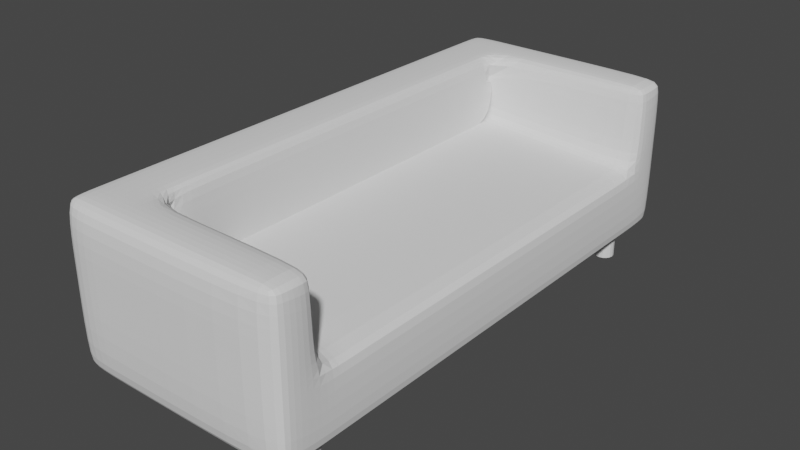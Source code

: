 # Source: couch.blend  (saved by Blender 2.82.7; exported with 4.5.12 LTS)
import bpy
from mathutils import Matrix  # noqa: F401  (used for matrix-valued properties, if any)

bpy.ops.wm.read_factory_settings(use_empty=True)
scene = bpy.context.scene
scene.name = 'Scene'

# ---- collections
col_collection = bpy.data.collections.new('Collection'); scene.collection.children.link(col_collection)

# ---- world
world_world = bpy.data.worlds.new('World'); scene.world = world_world
world_world.use_nodes = True; world_world.node_tree.nodes.clear()
_N = world_world.node_tree.nodes; _L = world_world.node_tree.links
n0 = _N.new('ShaderNodeOutputWorld'); n0.name = 'World Output'; n0.location = (300, 300)
n1 = _N.new('ShaderNodeBackground'); n1.name = 'Background'; n1.location = (10, 300)
n1.inputs[0].default_value = (0.05088, 0.05088, 0.05088, 1.0)
_L.new(n1.outputs[0], n0.inputs[0])
n0.is_active_output = True
world_world.color = (0.05088, 0.05088, 0.05088)
world_world.use_sun_shadow = False
world_world.sun_shadow_jitter_overblur = 0.0

# ---- meshes
me_cube_001 = bpy.data.meshes.new('Cube.001')
me_cube_001.from_pydata([(-0.4861, 0.8, 0.09591), (-0.4861, -0.8, 0.09591), (-1.0, -0.944, -0.944), (-0.944, -0.944, -1.0), (-0.944, -1.0, -0.944), (-1.0, -0.944, 0.944), (-0.944, -1.0, 0.944), (-0.944, -0.944, 1.0), (-1.0, 0.944, -0.944), (-0.944, 1.0, -0.944), (-0.944, 0.944, -1.0), (-1.0, 0.944, 0.944), (-0.944, 0.944, 1.0), (-0.944, 1.0, 0.944), (1.0, -0.944, -0.944), (0.944, -1.0, -0.944), (0.944, -0.944, -1.0), (1.0, -0.944, 0.944), (0.944, -0.944, 1.0), (0.944, -1.0, 0.944), (0.944, 1.0, -0.944), (1.0, 0.944, -0.944), (0.944, 0.944, -1.0), (0.944, 1.0, 0.944), (0.944, 0.944, 1.0), (1.0, 0.944, 0.944), (-1.0, 0.856, -0.944), (-0.944, 0.856, -1.0), (-0.944, 0.744, -1.0), (-1.0, 0.744, -0.944), (-1.0, 0.656, -0.944), (-0.944, 0.656, -1.0), (-0.944, 0.544, -1.0), (-1.0, 0.544, -0.944), (-1.0, 0.456, -0.944), (-0.944, 0.456, -1.0), (-0.944, 0.344, -1.0), (-1.0, 0.344, -0.944), (-1.0, 0.256, -0.944), (-0.944, 0.256, -1.0), (-0.944, 0.144, -1.0), (-1.0, 0.144, -0.944), (-1.0, 0.05596, -0.944), (-0.944, 0.05596, -1.0), (-0.944, -0.05596, -1.0), (-1.0, -0.05596, -0.944), (-1.0, -0.144, -0.944), (-0.944, -0.144, -1.0), (-0.944, -0.256, -1.0), (-1.0, -0.256, -0.944), (-1.0, -0.344, -0.944), (-0.944, -0.344, -1.0), (-0.944, -0.456, -1.0), (-1.0, -0.456, -0.944), (-1.0, -0.544, -0.944), (-0.944, -0.544, -1.0), (-0.944, -0.656, -1.0), (-1.0, -0.656, -0.944), (-1.0, -0.856, -0.944), (-1.0, -0.744, -0.944), (-0.944, -0.744, -1.0), (-0.944, -0.856, -1.0), (-1.0, -0.856, 0.944), (-0.944, -0.856, 1.0), (-0.944, -0.744, 1.0), (-1.0, -0.744, 0.944), (-1.0, -0.656, 0.944), (-0.944, -0.656, 1.0), (-0.944, -0.544, 1.0), (-1.0, -0.544, 0.944), (-1.0, -0.456, 0.944), (-0.944, -0.456, 1.0), (-0.944, -0.344, 1.0), (-1.0, -0.344, 0.944), (-1.0, -0.256, 0.944), (-0.944, -0.256, 1.0), (-0.944, -0.144, 1.0), (-1.0, -0.144, 0.944), (-1.0, -0.05596, 0.944), (-0.944, -0.05596, 1.0), (-0.944, 0.05596, 1.0), (-1.0, 0.05596, 0.944), (-1.0, 0.144, 0.944), (-0.944, 0.144, 1.0), (-0.944, 0.256, 1.0), (-1.0, 0.256, 0.944), (-1.0, 0.344, 0.944), (-0.944, 0.344, 1.0), (-0.944, 0.456, 1.0), (-1.0, 0.456, 0.944), (-1.0, 0.544, 0.944), (-0.944, 0.544, 1.0), (-0.944, 0.656, 1.0), (-1.0, 0.656, 0.944), (-1.0, 0.856, 0.944), (-1.0, 0.744, 0.944), (-0.944, 0.744, 1.0), (-0.944, 0.856, 1.0), (0.944, -0.856, -1.0), (0.944, -0.744, -1.0), (1.0, -0.744, -0.944), (1.0, -0.856, -0.944), (0.944, -0.656, -1.0), (0.944, -0.544, -1.0), (1.0, -0.544, -0.944), (1.0, -0.656, -0.944), (0.944, -0.456, -1.0), (0.944, -0.344, -1.0), (1.0, -0.344, -0.944), (1.0, -0.456, -0.944), (0.944, -0.256, -1.0), (0.944, -0.144, -1.0), (1.0, -0.144, -0.944), (1.0, -0.256, -0.944), (0.944, -0.05596, -1.0), (0.944, 0.05596, -1.0), (1.0, 0.05596, -0.944), (1.0, -0.05596, -0.944), (0.944, 0.144, -1.0), (0.944, 0.256, -1.0), (1.0, 0.256, -0.944), (1.0, 0.144, -0.944), (0.944, 0.344, -1.0), (0.944, 0.456, -1.0), (1.0, 0.456, -0.944), (1.0, 0.344, -0.944), (0.944, 0.544, -1.0), (0.944, 0.656, -1.0), (1.0, 0.656, -0.944), (1.0, 0.544, -0.944), (0.944, 0.856, -1.0), (1.0, 0.856, -0.944), (1.0, 0.744, -0.944), (0.944, 0.744, -1.0), (1.0, 0.856, 0.944), (0.944, 0.856, 1.0), (0.944, 0.8, 0.944), (-0.7787, -0.456, 0.1402), (-0.7787, -0.344, 0.1402), (-0.7787, -0.256, 0.1402), (-0.7787, -0.144, 0.1402), (-0.7787, -0.05596, 0.1402), (-0.7787, 0.05596, 0.1402), (-0.7787, 0.144, 0.1402), (-0.7787, 0.256, 0.1402), (-0.7787, 0.344, 0.1402), (-0.7787, 0.456, 0.1402), (-0.7787, 0.544, 0.1402), (-0.7787, 0.656, 0.1402), (-0.7787, 0.744, 0.1402), (-0.7555, 0.8, 0.1937), (1.0, -0.856, 0.944), (0.9422, -0.7885, 0.9239), (0.944, -0.856, 1.0), (-0.542, 1.0, -0.944), (-0.4301, 1.0, -0.944), (-0.4301, 0.944, -1.0), (-0.542, 0.944, -1.0), (-0.4301, 1.0, 0.944), (-0.542, 1.0, 0.944), (-0.542, 0.944, 1.0), (-0.4301, 0.944, 1.0), (-0.4301, -1.0, -0.944), (-0.542, -1.0, -0.944), (-0.542, -0.944, -1.0), (-0.4301, -0.944, -1.0), (-0.542, -1.0, 0.944), (-0.4301, -1.0, 0.944), (-0.4301, -0.944, 1.0), (-0.542, -0.944, 1.0), (-0.4301, 0.856, 1.0), (-0.542, 0.856, 1.0), (-0.542, 0.744, 1.0), (-0.4861, 0.8, 0.944), (-0.542, 0.656, 1.0), (-0.542, 0.544, 1.0), (-0.4861, 0.544, 0.944), (-0.4861, 0.656, 0.944), (-0.542, 0.456, 1.0), (-0.542, 0.344, 1.0), (-0.4861, 0.344, 0.944), (-0.4861, 0.456, 0.944), (-0.542, 0.256, 1.0), (-0.542, 0.144, 1.0), (-0.4861, 0.144, 0.944), (-0.4861, 0.256, 0.944), (-0.542, 0.05596, 1.0), (-0.542, -0.05596, 1.0), (-0.4861, -0.05596, 0.944), (-0.4861, 0.05596, 0.944), (-0.542, -0.144, 1.0), (-0.542, -0.256, 1.0), (-0.4861, -0.256, 0.944), (-0.4861, -0.144, 0.944), (-0.542, -0.344, 1.0), (-0.542, -0.456, 1.0), (-0.4861, -0.456, 0.944), (-0.4861, -0.344, 0.944), (-0.542, -0.544, 1.0), (-0.542, -0.656, 1.0), (-0.4861, -0.656, 0.944), (-0.4861, -0.544, 0.944), (-0.542, -0.744, 1.0), (-0.542, -0.856, 1.0), (-0.4301, -0.856, 1.0), (-0.488, -0.7885, 0.9239), (-0.542, 0.856, -1.0), (-0.4301, 0.856, -1.0), (-0.4301, 0.744, -1.0), (-0.542, 0.744, -1.0), (-0.542, 0.656, -1.0), (-0.4301, 0.656, -1.0), (-0.4301, 0.544, -1.0), (-0.542, 0.544, -1.0), (-0.542, 0.456, -1.0), (-0.4301, 0.456, -1.0), (-0.4301, 0.344, -1.0), (-0.542, 0.344, -1.0), (-0.542, 0.256, -1.0), (-0.4301, 0.256, -1.0), (-0.4301, 0.144, -1.0), (-0.542, 0.144, -1.0), (-0.542, 0.05596, -1.0), (-0.4301, 0.05596, -1.0), (-0.4301, -0.05596, -1.0), (-0.542, -0.05596, -1.0), (-0.542, -0.144, -1.0), (-0.4301, -0.144, -1.0), (-0.4301, -0.256, -1.0), (-0.542, -0.256, -1.0), (-0.542, -0.344, -1.0), (-0.4301, -0.344, -1.0), (-0.4301, -0.456, -1.0), (-0.542, -0.456, -1.0), (-0.542, -0.544, -1.0), (-0.4301, -0.544, -1.0), (-0.4301, -0.656, -1.0), (-0.542, -0.656, -1.0), (-0.542, -0.856, -1.0), (-0.542, -0.744, -1.0), (-0.4301, -0.744, -1.0), (-0.4301, -0.856, -1.0), (-0.944, -1.0, 0.2392), (-1.0, -0.944, 0.2392), (-1.0, -0.944, 0.1273), (-0.944, -1.0, 0.1273), (-1.0, 0.944, 0.1273), (-1.0, 0.944, 0.2392), (-0.944, 1.0, 0.2392), (-0.944, 1.0, 0.1273), (0.944, 1.0, 0.1273), (0.944, 1.0, 0.2392), (1.0, 0.944, 0.2392), (1.0, 0.944, 0.1273), (1.0, -0.944, 0.1273), (1.0, -0.944, 0.2392), (0.944, -1.0, 0.2392), (0.944, -1.0, 0.1273), (0.9433, 0.744, -0.0522), (0.9961, 0.744, -0.1142), (0.9961, 0.856, -0.1142), (1.002, 0.856, -0.002641), (0.9462, 0.8, 0.003593), (0.9961, 0.656, -0.1142), (0.9433, 0.656, -0.0522), (0.9433, 0.544, -0.0522), (0.9961, 0.544, -0.1142), (0.9433, 0.456, -0.0522), (0.9433, 0.344, -0.0522), (0.9961, 0.344, -0.1142), (0.9961, 0.456, -0.1142), (0.9433, 0.256, -0.0522), (0.9433, 0.144, -0.0522), (0.9961, 0.144, -0.1142), (0.9961, 0.256, -0.1142), (0.9433, 0.05596, -0.0522), (0.9433, -0.05596, -0.0522), (0.9961, -0.05596, -0.1142), (0.9961, 0.05596, -0.1142), (0.9961, -0.144, -0.1142), (0.9433, -0.144, -0.0522), (0.9433, -0.256, -0.0522), (0.9961, -0.256, -0.1142), (0.9433, -0.344, -0.0522), (0.9433, -0.456, -0.0522), (0.9961, -0.456, -0.1142), (0.9961, -0.344, -0.1142), (0.9433, -0.544, -0.0522), (0.9433, -0.656, -0.0522), (0.9961, -0.656, -0.1142), (0.9961, -0.544, -0.1142), (0.9961, -0.856, -0.1142), (0.9961, -0.744, -0.1142), (0.9404, -0.7325, -0.07206), (0.9433, -0.7885, -0.01626), (1.002, -0.856, -0.002641), (-1.0, -0.856, 0.1273), (-1.0, -0.856, 0.2392), (-1.0, -0.744, 0.2392), (-1.0, -0.744, 0.1273), (-1.0, -0.656, 0.1273), (-1.0, -0.656, 0.2392), (-1.0, -0.544, 0.2392), (-1.0, -0.544, 0.1273), (-1.0, -0.456, 0.1273), (-1.0, -0.456, 0.2392), (-1.0, -0.344, 0.2392), (-1.0, -0.344, 0.1273), (-1.0, -0.256, 0.1273), (-1.0, -0.256, 0.2392), (-1.0, -0.144, 0.2392), (-1.0, -0.144, 0.1273), (-1.0, -0.05596, 0.1273), (-1.0, -0.05596, 0.2392), (-1.0, 0.05596, 0.2392), (-1.0, 0.05596, 0.1273), (-1.0, 0.144, 0.1273), (-1.0, 0.144, 0.2392), (-1.0, 0.256, 0.2392), (-1.0, 0.256, 0.1273), (-1.0, 0.344, 0.1273), (-1.0, 0.344, 0.2392), (-1.0, 0.456, 0.2392), (-1.0, 0.456, 0.1273), (-1.0, 0.544, 0.1273), (-1.0, 0.544, 0.2392), (-1.0, 0.656, 0.2392), (-1.0, 0.656, 0.1273), (-1.0, 0.856, 0.1273), (-1.0, 0.744, 0.1273), (-1.0, 0.744, 0.2392), (-1.0, 0.856, 0.2392), (-0.542, -1.0, 0.1273), (-0.4301, -1.0, 0.1273), (-0.4301, -1.0, 0.2392), (-0.542, -1.0, 0.2392), (-0.4301, 1.0, 0.1273), (-0.542, 1.0, 0.1273), (-0.542, 1.0, 0.2392), (-0.4301, 1.0, 0.2392), (-0.7787, -0.656, 0.1402), (-0.7787, -0.544, 0.1402), (-0.7646, -0.7885, 0.219), (-0.7817, -0.7325, 0.1203), (-0.4861, 0.656, 0.09591), (-0.4861, 0.544, 0.09591), (-0.4861, 0.456, 0.09591), (-0.4861, 0.344, 0.09591), (-0.4861, 0.256, 0.09591), (-0.4861, 0.144, 0.09591), (-0.4861, 0.05596, 0.09591), (-0.4861, -0.05596, 0.09591), (-0.4861, -0.144, 0.09591), (-0.4861, -0.256, 0.09591), (-0.4861, -0.344, 0.09591), (-0.4861, -0.456, 0.09591), (-0.4861, -0.544, 0.09591), (-0.4861, -0.656, 0.09591)], [], [(101, 291, 254, 14), (30, 327, 329, 29), (155, 336, 250, 20), (203, 63, 7, 169), (153, 204, 168, 18), (26, 328, 246, 8), (248, 13, 159, 338), (105, 289, 292, 100), (326, 93, 95, 330), (322, 89, 90, 325), (318, 85, 86, 321), (314, 81, 82, 317), (310, 77, 78, 313), (306, 73, 74, 309), (302, 69, 70, 305), (24, 161, 170, 135), (173, 150, 262, 136), (132, 259, 263, 128), (129, 266, 270, 124), (125, 269, 274, 120), (121, 273, 278, 116), (117, 277, 279, 112), (113, 282, 286, 108), (109, 285, 290, 104), (339, 158, 23, 251), (196, 201, 356, 355), (180, 185, 348, 347), (192, 197, 354, 353), (176, 181, 346, 345), (152, 294, 342, 205), (287, 284, 137, 341), (264, 258, 149, 148), (275, 272, 143, 142), (335, 166, 6, 242), (199, 67, 64, 202), (195, 71, 68, 198), (191, 75, 72, 194), (187, 79, 76, 190), (183, 83, 80, 186), (179, 87, 84, 182), (175, 91, 88, 178), (172, 96, 92, 174), (298, 65, 66, 301), (59, 299, 300, 57), (54, 303, 304, 53), (50, 307, 308, 49), (46, 311, 312, 45), (42, 315, 316, 41), (38, 319, 320, 37), (34, 323, 324, 33), (160, 12, 97, 171), (280, 276, 141, 140), (271, 268, 145, 144), (267, 265, 147, 146), (184, 189, 350, 349), (200, 205, 1, 357), (188, 193, 352, 351), (293, 288, 340, 343), (252, 25, 134, 261), (256, 19, 167, 334), (163, 332, 245, 4), (295, 151, 17, 255), (331, 94, 11, 247), (10, 157, 206, 27), (241, 98, 16, 165), (28, 209, 210, 31), (32, 213, 214, 35), (36, 217, 218, 39), (40, 221, 222, 43), (44, 225, 226, 47), (48, 229, 230, 51), (52, 233, 234, 55), (56, 237, 239, 60), (61, 238, 164, 3), (236, 102, 99, 240), (232, 106, 103, 235), (228, 110, 107, 231), (224, 114, 111, 227), (220, 118, 115, 223), (216, 122, 119, 219), (212, 126, 123, 215), (208, 133, 127, 211), (156, 22, 130, 207), (243, 5, 62, 297), (15, 257, 333, 162), (21, 253, 260, 131), (9, 249, 337, 154), (173, 177, 344, 0), (283, 281, 139, 138), (2, 3, 4), (5, 6, 7), (8, 9, 10), (11, 12, 13), (14, 15, 16), (17, 18, 19), (20, 21, 22), (23, 24, 25), (26, 27, 28, 29), (30, 31, 32, 33), (34, 35, 36, 37), (38, 39, 40, 41), (42, 43, 44, 45), (46, 47, 48, 49), (50, 51, 52, 53), (54, 55, 56, 57), (58, 59, 60, 61), (62, 63, 64, 65), (66, 67, 68, 69), (70, 71, 72, 73), (74, 75, 76, 77), (78, 79, 80, 81), (82, 83, 84, 85), (86, 87, 88, 89), (90, 91, 92, 93), (94, 95, 96, 97), (98, 99, 100, 101), (102, 103, 104, 105), (106, 107, 108, 109), (110, 111, 112, 113), (114, 115, 116, 117), (118, 119, 120, 121), (122, 123, 124, 125), (126, 127, 128, 129), (130, 131, 132, 133), (134, 135, 136), (151, 152, 153), (154, 155, 156, 157), (158, 159, 160, 161), (162, 163, 164, 165), (166, 167, 168, 169), (170, 171, 172, 173), (174, 175, 176, 177), (178, 179, 180, 181), (182, 183, 184, 185), (186, 187, 188, 189), (190, 191, 192, 193), (194, 195, 196, 197), (198, 199, 200, 201), (202, 203, 204, 205), (206, 207, 208, 209), (210, 211, 212, 213), (214, 215, 216, 217), (218, 219, 220, 221), (222, 223, 224, 225), (226, 227, 228, 229), (230, 231, 232, 233), (234, 235, 236, 237), (238, 239, 240, 241), (242, 243, 244, 245), (246, 247, 248, 249), (250, 251, 252, 253), (254, 255, 256, 257), (258, 259, 260, 261, 262), (263, 264, 265, 266), (267, 268, 269, 270), (271, 272, 273, 274), (275, 276, 277, 278), (279, 280, 281, 282), (283, 284, 285, 286), (287, 288, 289, 290), (291, 292, 293, 294, 295), (296, 297, 298, 299), (300, 301, 302, 303), (304, 305, 306, 307), (308, 309, 310, 311), (312, 313, 314, 315), (316, 317, 318, 319), (320, 321, 322, 323), (324, 325, 326, 327), (328, 329, 330, 331), (332, 333, 334, 335), (336, 337, 338, 339), (61, 3, 2, 58), (242, 6, 5, 243), (97, 12, 11, 94), (249, 9, 8, 246), (157, 10, 9, 154), (161, 24, 23, 158), (253, 21, 20, 250), (130, 22, 21, 131), (153, 18, 17, 151), (257, 15, 14, 254), (165, 16, 15, 162), (169, 7, 6, 166), (10, 27, 26, 8), (28, 31, 30, 29), (32, 35, 34, 33), (36, 39, 38, 37), (40, 43, 42, 41), (44, 47, 46, 45), (48, 51, 50, 49), (52, 55, 54, 53), (56, 60, 59, 57), (7, 63, 62, 5), (64, 67, 66, 65), (68, 71, 70, 69), (72, 75, 74, 73), (76, 79, 78, 77), (80, 83, 82, 81), (84, 87, 86, 85), (88, 91, 90, 89), (92, 96, 95, 93), (16, 98, 101, 14), (99, 102, 105, 100), (103, 106, 109, 104), (107, 110, 113, 108), (111, 114, 117, 112), (115, 118, 121, 116), (119, 122, 125, 120), (123, 126, 129, 124), (127, 133, 132, 128), (24, 135, 134, 25), (271, 144, 143, 272), (340, 288, 287, 341), (275, 142, 141, 276), (173, 136, 135, 170), (262, 150, 149, 258), (145, 268, 267, 146), (283, 138, 137, 284), (204, 153, 152, 205), (209, 28, 27, 206), (213, 32, 31, 210), (217, 36, 35, 214), (221, 40, 39, 218), (225, 44, 43, 222), (229, 48, 47, 226), (233, 52, 51, 230), (237, 56, 55, 234), (238, 61, 60, 239), (259, 132, 131, 260), (266, 129, 128, 263), (269, 125, 124, 270), (273, 121, 120, 274), (277, 117, 116, 278), (282, 113, 112, 279), (285, 109, 108, 286), (289, 105, 104, 290), (291, 101, 100, 292), (299, 59, 58, 296), (303, 54, 57, 300), (307, 50, 53, 304), (311, 46, 49, 308), (315, 42, 45, 312), (319, 38, 41, 316), (323, 34, 37, 320), (327, 30, 33, 324), (328, 26, 29, 329), (22, 156, 155, 20), (12, 160, 159, 13), (3, 164, 163, 4), (18, 168, 167, 19), (96, 172, 171, 97), (91, 175, 174, 92), (87, 179, 178, 88), (83, 183, 182, 84), (79, 187, 186, 80), (75, 191, 190, 76), (71, 195, 194, 72), (67, 199, 198, 68), (63, 203, 202, 64), (133, 208, 207, 130), (126, 212, 211, 127), (122, 216, 215, 123), (118, 220, 219, 119), (114, 224, 223, 115), (110, 228, 227, 111), (106, 232, 231, 107), (102, 236, 235, 103), (98, 241, 240, 99), (236, 240, 239, 237), (232, 235, 234, 233), (228, 231, 230, 229), (224, 227, 226, 225), (220, 223, 222, 221), (216, 219, 218, 217), (212, 215, 214, 213), (208, 211, 210, 209), (156, 207, 206, 157), (199, 202, 205, 200), (195, 198, 201, 196), (191, 194, 197, 192), (187, 190, 193, 188), (183, 186, 189, 184), (179, 182, 185, 180), (175, 178, 181, 176), (172, 174, 177, 173), (160, 171, 170, 161), (203, 169, 168, 204), (241, 165, 164, 238), (332, 163, 162, 333), (336, 155, 154, 337), (4, 245, 244, 2), (13, 248, 247, 11), (25, 252, 251, 23), (19, 256, 255, 17), (136, 262, 261, 134), (342, 294, 293, 343), (264, 148, 147, 265), (139, 281, 280, 140), (151, 295, 294, 152), (65, 298, 297, 62), (69, 302, 301, 66), (73, 306, 305, 70), (77, 310, 309, 74), (81, 314, 313, 78), (85, 318, 317, 82), (89, 322, 321, 86), (93, 326, 325, 90), (94, 331, 330, 95), (166, 335, 334, 167), (158, 339, 338, 159), (248, 338, 337, 249), (256, 334, 333, 257), (326, 330, 329, 327), (322, 325, 324, 323), (318, 321, 320, 319), (314, 317, 316, 315), (310, 313, 312, 311), (306, 309, 308, 307), (302, 305, 304, 303), (298, 301, 300, 299), (243, 297, 296, 244), (288, 293, 292, 289), (284, 287, 290, 285), (281, 283, 286, 282), (276, 280, 279, 277), (272, 275, 278, 273), (268, 271, 274, 269), (265, 267, 270, 266), (258, 264, 263, 259), (252, 261, 260, 253), (335, 242, 245, 332), (295, 255, 254, 291), (339, 251, 250, 336), (331, 247, 246, 328), (176, 345, 344, 177), (184, 349, 348, 185), (346, 181, 180, 347), (192, 353, 352, 193), (350, 189, 188, 351), (200, 357, 356, 201), (354, 197, 196, 355), (2, 244, 296, 58)])
_uv = me_cube_001.uv_layers.new(name='UVMap')
_uv.uv.foreach_set('vector', [0.382, 0.732, 0.5159, 0.732, 0.5159, 0.743, 0.382, 0.743, 0.382, 0.207, 0.5159, 0.207, 0.5159, 0.218, 0.382, 0.218, 0.382, 0.3212, 0.5159, 0.3212, 0.5159, 0.493, 0.382, 0.493, 0.8178, 0.732, 0.868, 0.732, 0.868, 0.743, 0.8178, 0.743, 0.632, 0.732, 0.8038, 0.732, 0.8038, 0.743, 0.632, 0.743, 0.382, 0.232, 0.5159, 0.232, 0.5159, 0.243, 0.382, 0.243, 0.5299, 0.257, 0.618, 0.257, 0.618, 0.3072, 0.5299, 0.3072, 0.382, 0.707, 0.5159, 0.707, 0.5159, 0.718, 0.382, 0.718, 0.5299, 0.207, 0.618, 0.207, 0.618, 0.218, 0.5299, 0.218, 0.5299, 0.182, 0.618, 0.182, 0.618, 0.193, 0.5299, 0.193, 0.5299, 0.157, 0.618, 0.157, 0.618, 0.168, 0.5299, 0.168, 0.5299, 0.132, 0.618, 0.132, 0.618, 0.143, 0.5299, 0.143, 0.5299, 0.107, 0.618, 0.107, 0.618, 0.118, 0.5299, 0.118, 0.5299, 0.08199, 0.618, 0.08199, 0.618, 0.09301, 0.5299, 0.09301, 0.5299, 0.05699, 0.618, 0.05699, 0.618, 0.06801, 0.5299, 0.06801, 0.632, 0.507, 0.8038, 0.507, 0.8038, 0.518, 0.632, 0.518, 0.7898, 0.525, 0.5426, 0.525, 0.5316, 0.525, 0.6232, 0.525, 0.382, 0.532, 0.5159, 0.532, 0.5159, 0.543, 0.382, 0.543, 0.382, 0.557, 0.5159, 0.557, 0.5159, 0.568, 0.382, 0.568, 0.382, 0.582, 0.5159, 0.582, 0.5159, 0.593, 0.382, 0.593, 0.382, 0.607, 0.5159, 0.607, 0.5159, 0.618, 0.382, 0.618, 0.382, 0.632, 0.5159, 0.632, 0.5159, 0.643, 0.382, 0.643, 0.382, 0.657, 0.5159, 0.657, 0.5159, 0.668, 0.382, 0.668, 0.382, 0.682, 0.5159, 0.682, 0.5159, 0.693, 0.382, 0.693, 0.5299, 0.3212, 0.618, 0.3212, 0.618, 0.493, 0.5299, 0.493, 0.8108, 0.682, 0.8108, 0.693, 0.8108, 0.693, 0.8108, 0.682, 0.8108, 0.582, 0.8108, 0.593, 0.8108, 0.593, 0.8108, 0.582, 0.8108, 0.657, 0.8108, 0.668, 0.8108, 0.668, 0.8108, 0.657, 0.8108, 0.557, 0.8108, 0.568, 0.8108, 0.568, 0.8108, 0.557, 0.6232, 0.725, 0.5316, 0.725, 0.5426, 0.725, 0.7898, 0.725, 0.5229, 0.693, 0.5229, 0.682, 0.5229, 0.682, 0.5229, 0.693, 0.5229, 0.543, 0.5229, 0.532, 0.5229, 0.532, 0.5229, 0.543, 0.5229, 0.618, 0.5229, 0.607, 0.5229, 0.607, 0.5229, 0.618, 0.5299, 0.9428, 0.618, 0.9428, 0.618, 0.993, 0.5299, 0.993, 0.8178, 0.707, 0.868, 0.707, 0.868, 0.718, 0.8178, 0.718, 0.8178, 0.682, 0.868, 0.682, 0.868, 0.693, 0.8178, 0.693, 0.8178, 0.657, 0.868, 0.657, 0.868, 0.668, 0.8178, 0.668, 0.8178, 0.632, 0.868, 0.632, 0.868, 0.643, 0.8178, 0.643, 0.8178, 0.607, 0.868, 0.607, 0.868, 0.618, 0.8178, 0.618, 0.8178, 0.582, 0.868, 0.582, 0.868, 0.593, 0.8178, 0.593, 0.8178, 0.557, 0.868, 0.557, 0.868, 0.568, 0.8178, 0.568, 0.8178, 0.532, 0.868, 0.532, 0.868, 0.543, 0.8178, 0.543, 0.5299, 0.03199, 0.618, 0.03199, 0.618, 0.04301, 0.5299, 0.04301, 0.382, 0.03199, 0.5159, 0.03199, 0.5159, 0.04301, 0.382, 0.04301, 0.382, 0.05699, 0.5159, 0.05699, 0.5159, 0.06801, 0.382, 0.06801, 0.382, 0.08199, 0.5159, 0.08199, 0.5159, 0.09301, 0.382, 0.09301, 0.382, 0.107, 0.5159, 0.107, 0.5159, 0.118, 0.382, 0.118, 0.382, 0.132, 0.5159, 0.132, 0.5159, 0.143, 0.382, 0.143, 0.382, 0.157, 0.5159, 0.157, 0.5159, 0.168, 0.382, 0.168, 0.382, 0.182, 0.5159, 0.182, 0.5159, 0.193, 0.382, 0.193, 0.8178, 0.507, 0.868, 0.507, 0.868, 0.518, 0.8178, 0.518, 0.5229, 0.643, 0.5229, 0.632, 0.5229, 0.632, 0.5229, 0.643, 0.5229, 0.593, 0.5229, 0.582, 0.5229, 0.582, 0.5229, 0.593, 0.5229, 0.568, 0.5229, 0.557, 0.5229, 0.557, 0.5229, 0.568, 0.8108, 0.607, 0.8108, 0.618, 0.8108, 0.618, 0.8108, 0.607, 0.8108, 0.707, 0.8108, 0.725, 0.8108, 0.725, 0.8108, 0.707, 0.8108, 0.632, 0.8108, 0.643, 0.8108, 0.643, 0.8108, 0.632, 0.5229, 0.718, 0.5229, 0.707, 0.5229, 0.707, 0.5229, 0.718, 0.5299, 0.507, 0.618, 0.507, 0.618, 0.518, 0.5299, 0.518, 0.5299, 0.757, 0.618, 0.757, 0.618, 0.9288, 0.5299, 0.9288, 0.382, 0.9428, 0.5159, 0.9428, 0.5159, 0.993, 0.382, 0.993, 0.5299, 0.732, 0.618, 0.732, 0.618, 0.743, 0.5299, 0.743, 0.5299, 0.232, 0.618, 0.232, 0.618, 0.243, 0.5299, 0.243, 0.132, 0.507, 0.1822, 0.507, 0.1822, 0.518, 0.132, 0.518, 0.1962, 0.732, 0.368, 0.732, 0.368, 0.743, 0.1962, 0.743, 0.132, 0.532, 0.1822, 0.532, 0.1822, 0.543, 0.132, 0.543, 0.132, 0.557, 0.1822, 0.557, 0.1822, 0.568, 0.132, 0.568, 0.132, 0.582, 0.1822, 0.582, 0.1822, 0.593, 0.132, 0.593, 0.132, 0.607, 0.1822, 0.607, 0.1822, 0.618, 0.132, 0.618, 0.132, 0.632, 0.1822, 0.632, 0.1822, 0.643, 0.132, 0.643, 0.132, 0.657, 0.1822, 0.657, 0.1822, 0.668, 0.132, 0.668, 0.132, 0.682, 0.1822, 0.682, 0.1822, 0.693, 0.132, 0.693, 0.132, 0.707, 0.1822, 0.707, 0.1822, 0.718, 0.132, 0.718, 0.132, 0.732, 0.1822, 0.732, 0.1822, 0.743, 0.132, 0.743, 0.1962, 0.707, 0.368, 0.707, 0.368, 0.718, 0.1962, 0.718, 0.1962, 0.682, 0.368, 0.682, 0.368, 0.693, 0.1962, 0.693, 0.1962, 0.657, 0.368, 0.657, 0.368, 0.668, 0.1962, 0.668, 0.1962, 0.632, 0.368, 0.632, 0.368, 0.643, 0.1962, 0.643, 0.1962, 0.607, 0.368, 0.607, 0.368, 0.618, 0.1962, 0.618, 0.1962, 0.582, 0.368, 0.582, 0.368, 0.593, 0.1962, 0.593, 0.1962, 0.557, 0.368, 0.557, 0.368, 0.568, 0.1962, 0.568, 0.1962, 0.532, 0.368, 0.532, 0.368, 0.543, 0.1962, 0.543, 0.1962, 0.507, 0.368, 0.507, 0.368, 0.518, 0.1962, 0.518, 0.5299, 0.006995, 0.618, 0.006995, 0.618, 0.01801, 0.5299, 0.01801, 0.382, 0.757, 0.5159, 0.757, 0.5159, 0.9288, 0.382, 0.9288, 0.382, 0.507, 0.5159, 0.507, 0.5159, 0.518, 0.382, 0.518, 0.382, 0.257, 0.5159, 0.257, 0.5159, 0.3072, 0.382, 0.3072, 0.8108, 0.525, 0.8108, 0.543, 0.8108, 0.543, 0.8108, 0.525, 0.5229, 0.668, 0.5229, 0.657, 0.5229, 0.657, 0.5229, 0.668, 0.382, 0.006995, 0.375, 0.006995, 0.382, 0.0, 0.618, 0.006995, 0.618, 0.0, 0.625, 0.006995, 0.382, 0.243, 0.382, 0.25, 0.375, 0.243, 0.618, 0.243, 0.625, 0.243, 0.618, 0.25, 0.382, 0.743, 0.382, 0.75, 0.375, 0.743, 0.618, 0.743, 0.625, 0.743, 0.618, 0.75, 0.382, 0.493, 0.382, 0.5, 0.375, 0.493, 0.618, 0.493, 0.625, 0.493, 0.618, 0.5, 0.382, 0.232, 0.375, 0.232, 0.375, 0.225, 0.382, 0.225, 0.382, 0.207, 0.375, 0.207, 0.375, 0.2, 0.382, 0.2, 0.382, 0.182, 0.375, 0.182, 0.375, 0.175, 0.382, 0.175, 0.382, 0.157, 0.375, 0.157, 0.375, 0.15, 0.382, 0.15, 0.382, 0.132, 0.375, 0.132, 0.375, 0.125, 0.382, 0.125, 0.382, 0.107, 0.375, 0.107, 0.375, 0.1, 0.382, 0.1, 0.382, 0.08199, 0.375, 0.08199, 0.375, 0.075, 0.382, 0.075, 0.382, 0.05699, 0.375, 0.05699, 0.375, 0.05, 0.382, 0.05, 0.382, 0.01801, 0.382, 0.025, 0.375, 0.025, 0.375, 0.01801, 0.618, 0.01801, 0.625, 0.01801, 0.625, 0.025, 0.618, 0.025, 0.618, 0.04301, 0.625, 0.04301, 0.625, 0.05, 0.618, 0.05, 0.618, 0.06801, 0.625, 0.06801, 0.625, 0.075, 0.618, 0.075, 0.618, 0.09301, 0.625, 0.09301, 0.625, 0.1, 0.618, 0.1, 0.618, 0.118, 0.625, 0.118, 0.625, 0.125, 0.618, 0.125, 0.618, 0.143, 0.625, 0.143, 0.625, 0.15, 0.618, 0.15, 0.618, 0.168, 0.625, 0.168, 0.625, 0.175, 0.618, 0.175, 0.618, 0.193, 0.625, 0.193, 0.625, 0.2, 0.618, 0.2, 0.618, 0.232, 0.618, 0.225, 0.625, 0.225, 0.625, 0.232, 0.368, 0.732, 0.368, 0.718, 0.382, 0.718, 0.382, 0.732, 0.368, 0.707, 0.368, 0.693, 0.382, 0.693, 0.382, 0.707, 0.368, 0.682, 0.368, 0.668, 0.382, 0.668, 0.382, 0.682, 0.368, 0.657, 0.368, 0.643, 0.382, 0.643, 0.382, 0.657, 0.368, 0.632, 0.368, 0.618, 0.382, 0.618, 0.382, 0.632, 0.368, 0.607, 0.368, 0.593, 0.382, 0.593, 0.382, 0.607, 0.368, 0.582, 0.368, 0.568, 0.382, 0.568, 0.382, 0.582, 0.368, 0.557, 0.368, 0.543, 0.382, 0.543, 0.382, 0.557, 0.368, 0.518, 0.382, 0.518, 0.382, 0.532, 0.368, 0.532, 0.618, 0.518, 0.632, 0.518, 0.6232, 0.525, 0.618, 0.732, 0.6232, 0.725, 0.632, 0.732, 0.382, 0.3072, 0.382, 0.3142, 0.375, 0.3142, 0.375, 0.3072, 0.618, 0.3212, 0.618, 0.3142, 0.625, 0.3142, 0.625, 0.3212, 0.382, 0.9288, 0.382, 0.9358, 0.375, 0.9358, 0.375, 0.9288, 0.618, 0.9428, 0.618, 0.9358, 0.625, 0.9358, 0.625, 0.9428, 0.8038, 0.518, 0.8108, 0.518, 0.8108, 0.525, 0.8108, 0.525, 0.8178, 0.543, 0.8178, 0.557, 0.8108, 0.557, 0.8108, 0.543, 0.8178, 0.568, 0.8178, 0.582, 0.8108, 0.582, 0.8108, 0.568, 0.8178, 0.593, 0.8178, 0.607, 0.8108, 0.607, 0.8108, 0.593, 0.8178, 0.618, 0.8178, 0.632, 0.8108, 0.632, 0.8108, 0.618, 0.8178, 0.643, 0.8178, 0.657, 0.8108, 0.657, 0.8108, 0.643, 0.8178, 0.668, 0.8178, 0.682, 0.8108, 0.682, 0.8108, 0.668, 0.8178, 0.693, 0.8178, 0.707, 0.8108, 0.707, 0.8108, 0.693, 0.8178, 0.718, 0.8178, 0.725, 0.8108, 0.725, 0.8108, 0.725, 0.1822, 0.518, 0.1962, 0.518, 0.1962, 0.532, 0.1822, 0.532, 0.1822, 0.543, 0.1962, 0.543, 0.1962, 0.557, 0.1822, 0.557, 0.1822, 0.568, 0.1962, 0.568, 0.1962, 0.582, 0.1822, 0.582, 0.1822, 0.593, 0.1962, 0.593, 0.1962, 0.607, 0.1822, 0.607, 0.1822, 0.618, 0.1962, 0.618, 0.1962, 0.632, 0.1822, 0.632, 0.1822, 0.643, 0.1962, 0.643, 0.1962, 0.657, 0.1822, 0.657, 0.1822, 0.668, 0.1962, 0.668, 0.1962, 0.682, 0.1822, 0.682, 0.1822, 0.693, 0.1962, 0.693, 0.1962, 0.707, 0.1822, 0.707, 0.1822, 0.732, 0.1822, 0.718, 0.1962, 0.718, 0.1962, 0.732, 0.5299, 0.993, 0.5299, 1.0, 0.5229, 1.0, 0.5229, 0.993, 0.5159, 0.243, 0.5299, 0.243, 0.5299, 0.257, 0.5159, 0.257, 0.5159, 0.493, 0.5299, 0.493, 0.5299, 0.507, 0.5159, 0.507, 0.5159, 0.743, 0.5299, 0.743, 0.5299, 0.757, 0.5159, 0.757, 0.5229, 0.532, 0.5159, 0.532, 0.5159, 0.518, 0.5299, 0.518, 0.5316, 0.525, 0.5159, 0.543, 0.5229, 0.543, 0.5229, 0.557, 0.5159, 0.557, 0.5229, 0.568, 0.5229, 0.582, 0.5159, 0.582, 0.5159, 0.568, 0.5229, 0.593, 0.5229, 0.607, 0.5159, 0.607, 0.5159, 0.593, 0.5229, 0.618, 0.5229, 0.632, 0.5159, 0.632, 0.5159, 0.618, 0.5159, 0.643, 0.5229, 0.643, 0.5229, 0.657, 0.5159, 0.657, 0.5229, 0.668, 0.5229, 0.682, 0.5159, 0.682, 0.5159, 0.668, 0.5229, 0.693, 0.5229, 0.707, 0.5159, 0.707, 0.5159, 0.693, 0.5159, 0.732, 0.5159, 0.718, 0.5229, 0.718, 0.5316, 0.725, 0.5299, 0.732, 0.5159, 0.01801, 0.5299, 0.01801, 0.5299, 0.03199, 0.5159, 0.03199, 0.5159, 0.04301, 0.5299, 0.04301, 0.5299, 0.05699, 0.5159, 0.05699, 0.5159, 0.06801, 0.5299, 0.06801, 0.5299, 0.08199, 0.5159, 0.08199, 0.5159, 0.09301, 0.5299, 0.09301, 0.5299, 0.107, 0.5159, 0.107, 0.5159, 0.118, 0.5299, 0.118, 0.5299, 0.132, 0.5159, 0.132, 0.5159, 0.143, 0.5299, 0.143, 0.5299, 0.157, 0.5159, 0.157, 0.5159, 0.168, 0.5299, 0.168, 0.5299, 0.182, 0.5159, 0.182, 0.5159, 0.193, 0.5299, 0.193, 0.5299, 0.207, 0.5159, 0.207, 0.5159, 0.232, 0.5159, 0.218, 0.5299, 0.218, 0.5299, 0.232, 0.5159, 0.9428, 0.5159, 0.9288, 0.5299, 0.9288, 0.5299, 0.9428, 0.5159, 0.3212, 0.5159, 0.3072, 0.5299, 0.3072, 0.5299, 0.3212, 0.132, 0.732, 0.132, 0.743, 0.125, 0.743, 0.125, 0.732, 0.5299, 0.993, 0.618, 0.993, 0.618, 1.0, 0.5299, 1.0, 0.868, 0.518, 0.868, 0.507, 0.875, 0.507, 0.875, 0.518, 0.5159, 0.257, 0.382, 0.257, 0.382, 0.243, 0.5159, 0.243, 0.1822, 0.507, 0.132, 0.507, 0.132, 0.5, 0.1822, 0.5, 0.8038, 0.507, 0.632, 0.507, 0.632, 0.5, 0.8038, 0.5, 0.5159, 0.507, 0.382, 0.507, 0.382, 0.493, 0.5159, 0.493, 0.368, 0.518, 0.368, 0.507, 0.382, 0.507, 0.382, 0.518, 0.632, 0.732, 0.632, 0.743, 0.618, 0.743, 0.618, 0.732, 0.5159, 0.757, 0.382, 0.757, 0.382, 0.743, 0.5159, 0.743, 0.1962, 0.743, 0.368, 0.743, 0.368, 0.75, 0.1962, 0.75, 0.8178, 0.743, 0.868, 0.743, 0.868, 0.75, 0.8178, 0.75, 0.132, 0.507, 0.132, 0.518, 0.125, 0.518, 0.125, 0.507, 0.132, 0.532, 0.132, 0.543, 0.125, 0.543, 0.125, 0.532, 0.132, 0.557, 0.132, 0.568, 0.125, 0.568, 0.125, 0.557, 0.132, 0.582, 0.132, 0.593, 0.125, 0.593, 0.125, 0.582, 0.132, 0.607, 0.132, 0.618, 0.125, 0.618, 0.125, 0.607, 0.132, 0.632, 0.132, 0.643, 0.125, 0.643, 0.125, 0.632, 0.132, 0.657, 0.132, 0.668, 0.125, 0.668, 0.125, 0.657, 0.132, 0.682, 0.132, 0.693, 0.125, 0.693, 0.125, 0.682, 0.132, 0.707, 0.132, 0.718, 0.125, 0.718, 0.125, 0.707, 0.868, 0.743, 0.868, 0.732, 0.875, 0.732, 0.875, 0.743, 0.868, 0.718, 0.868, 0.707, 0.875, 0.707, 0.875, 0.718, 0.868, 0.693, 0.868, 0.682, 0.875, 0.682, 0.875, 0.693, 0.868, 0.668, 0.868, 0.657, 0.875, 0.657, 0.875, 0.668, 0.868, 0.643, 0.868, 0.632, 0.875, 0.632, 0.875, 0.643, 0.868, 0.618, 0.868, 0.607, 0.875, 0.607, 0.875, 0.618, 0.868, 0.593, 0.868, 0.582, 0.875, 0.582, 0.875, 0.593, 0.868, 0.568, 0.868, 0.557, 0.875, 0.557, 0.875, 0.568, 0.868, 0.543, 0.868, 0.532, 0.875, 0.532, 0.875, 0.543, 0.368, 0.743, 0.368, 0.732, 0.382, 0.732, 0.382, 0.743, 0.368, 0.718, 0.368, 0.707, 0.382, 0.707, 0.382, 0.718, 0.368, 0.693, 0.368, 0.682, 0.382, 0.682, 0.382, 0.693, 0.368, 0.668, 0.368, 0.657, 0.382, 0.657, 0.382, 0.668, 0.368, 0.643, 0.368, 0.632, 0.382, 0.632, 0.382, 0.643, 0.368, 0.618, 0.368, 0.607, 0.382, 0.607, 0.382, 0.618, 0.368, 0.593, 0.368, 0.582, 0.382, 0.582, 0.382, 0.593, 0.368, 0.568, 0.368, 0.557, 0.382, 0.557, 0.382, 0.568, 0.368, 0.543, 0.368, 0.532, 0.382, 0.532, 0.382, 0.543, 0.632, 0.507, 0.632, 0.518, 0.618, 0.518, 0.618, 0.507, 0.5229, 0.593, 0.5229, 0.593, 0.5229, 0.607, 0.5229, 0.607, 0.5229, 0.707, 0.5229, 0.707, 0.5229, 0.693, 0.5229, 0.693, 0.5229, 0.618, 0.5229, 0.618, 0.5229, 0.632, 0.5229, 0.632, 0.7898, 0.525, 0.6232, 0.525, 0.632, 0.518, 0.8038, 0.518, 0.5316, 0.525, 0.5426, 0.525, 0.5229, 0.532, 0.5229, 0.532, 0.5229, 0.582, 0.5229, 0.582, 0.5229, 0.568, 0.5229, 0.568, 0.5229, 0.668, 0.5229, 0.668, 0.5229, 0.682, 0.5229, 0.682, 0.8038, 0.732, 0.632, 0.732, 0.6232, 0.725, 0.7898, 0.725, 0.1822, 0.532, 0.132, 0.532, 0.132, 0.518, 0.1822, 0.518, 0.1822, 0.557, 0.132, 0.557, 0.132, 0.543, 0.1822, 0.543, 0.1822, 0.582, 0.132, 0.582, 0.132, 0.568, 0.1822, 0.568, 0.1822, 0.607, 0.132, 0.607, 0.132, 0.593, 0.1822, 0.593, 0.1822, 0.632, 0.132, 0.632, 0.132, 0.618, 0.1822, 0.618, 0.1822, 0.657, 0.132, 0.657, 0.132, 0.643, 0.1822, 0.643, 0.1822, 0.682, 0.132, 0.682, 0.132, 0.668, 0.1822, 0.668, 0.1822, 0.707, 0.132, 0.707, 0.132, 0.693, 0.1822, 0.693, 0.1822, 0.732, 0.132, 0.732, 0.132, 0.718, 0.1822, 0.718, 0.5159, 0.532, 0.382, 0.532, 0.382, 0.518, 0.5159, 0.518, 0.5159, 0.557, 0.382, 0.557, 0.382, 0.543, 0.5159, 0.543, 0.5159, 0.582, 0.382, 0.582, 0.382, 0.568, 0.5159, 0.568, 0.5159, 0.607, 0.382, 0.607, 0.382, 0.593, 0.5159, 0.593, 0.5159, 0.632, 0.382, 0.632, 0.382, 0.618, 0.5159, 0.618, 0.5159, 0.657, 0.382, 0.657, 0.382, 0.643, 0.5159, 0.643, 0.5159, 0.682, 0.382, 0.682, 0.382, 0.668, 0.5159, 0.668, 0.5159, 0.707, 0.382, 0.707, 0.382, 0.693, 0.5159, 0.693, 0.5159, 0.732, 0.382, 0.732, 0.382, 0.718, 0.5159, 0.718, 0.5159, 0.03199, 0.382, 0.03199, 0.382, 0.01801, 0.5159, 0.01801, 0.5159, 0.05699, 0.382, 0.05699, 0.382, 0.04301, 0.5159, 0.04301, 0.5159, 0.08199, 0.382, 0.08199, 0.382, 0.06801, 0.5159, 0.06801, 0.5159, 0.107, 0.382, 0.107, 0.382, 0.09301, 0.5159, 0.09301, 0.5159, 0.132, 0.382, 0.132, 0.382, 0.118, 0.5159, 0.118, 0.5159, 0.157, 0.382, 0.157, 0.382, 0.143, 0.5159, 0.143, 0.5159, 0.182, 0.382, 0.182, 0.382, 0.168, 0.5159, 0.168, 0.5159, 0.207, 0.382, 0.207, 0.382, 0.193, 0.5159, 0.193, 0.5159, 0.232, 0.382, 0.232, 0.382, 0.218, 0.5159, 0.218, 0.368, 0.507, 0.1962, 0.507, 0.1962, 0.5, 0.368, 0.5, 0.868, 0.507, 0.8178, 0.507, 0.8178, 0.5, 0.868, 0.5, 0.132, 0.743, 0.1822, 0.743, 0.1822, 0.75, 0.132, 0.75, 0.632, 0.743, 0.8038, 0.743, 0.8038, 0.75, 0.632, 0.75, 0.868, 0.532, 0.8178, 0.532, 0.8178, 0.518, 0.868, 0.518, 0.868, 0.557, 0.8178, 0.557, 0.8178, 0.543, 0.868, 0.543, 0.868, 0.582, 0.8178, 0.582, 0.8178, 0.568, 0.868, 0.568, 0.868, 0.607, 0.8178, 0.607, 0.8178, 0.593, 0.868, 0.593, 0.868, 0.632, 0.8178, 0.632, 0.8178, 0.618, 0.868, 0.618, 0.868, 0.657, 0.8178, 0.657, 0.8178, 0.643, 0.868, 0.643, 0.868, 0.682, 0.8178, 0.682, 0.8178, 0.668, 0.868, 0.668, 0.868, 0.707, 0.8178, 0.707, 0.8178, 0.693, 0.868, 0.693, 0.868, 0.732, 0.8178, 0.732, 0.8178, 0.718, 0.868, 0.718, 0.368, 0.532, 0.1962, 0.532, 0.1962, 0.518, 0.368, 0.518, 0.368, 0.557, 0.1962, 0.557, 0.1962, 0.543, 0.368, 0.543, 0.368, 0.582, 0.1962, 0.582, 0.1962, 0.568, 0.368, 0.568, 0.368, 0.607, 0.1962, 0.607, 0.1962, 0.593, 0.368, 0.593, 0.368, 0.632, 0.1962, 0.632, 0.1962, 0.618, 0.368, 0.618, 0.368, 0.657, 0.1962, 0.657, 0.1962, 0.643, 0.368, 0.643, 0.368, 0.682, 0.1962, 0.682, 0.1962, 0.668, 0.368, 0.668, 0.368, 0.707, 0.1962, 0.707, 0.1962, 0.693, 0.368, 0.693, 0.368, 0.732, 0.1962, 0.732, 0.1962, 0.718, 0.368, 0.718, 0.1962, 0.707, 0.1962, 0.718, 0.1822, 0.718, 0.1822, 0.707, 0.1962, 0.682, 0.1962, 0.693, 0.1822, 0.693, 0.1822, 0.682, 0.1962, 0.657, 0.1962, 0.668, 0.1822, 0.668, 0.1822, 0.657, 0.1962, 0.632, 0.1962, 0.643, 0.1822, 0.643, 0.1822, 0.632, 0.1962, 0.607, 0.1962, 0.618, 0.1822, 0.618, 0.1822, 0.607, 0.1962, 0.582, 0.1962, 0.593, 0.1822, 0.593, 0.1822, 0.582, 0.1962, 0.557, 0.1962, 0.568, 0.1822, 0.568, 0.1822, 0.557, 0.1962, 0.532, 0.1962, 0.543, 0.1822, 0.543, 0.1822, 0.532, 0.1962, 0.507, 0.1962, 0.518, 0.1822, 0.518, 0.1822, 0.507, 0.8178, 0.707, 0.8178, 0.718, 0.8108, 0.725, 0.8108, 0.707, 0.8178, 0.682, 0.8178, 0.693, 0.8108, 0.693, 0.8108, 0.682, 0.8178, 0.657, 0.8178, 0.668, 0.8108, 0.668, 0.8108, 0.657, 0.8178, 0.632, 0.8178, 0.643, 0.8108, 0.643, 0.8108, 0.632, 0.8178, 0.607, 0.8178, 0.618, 0.8108, 0.618, 0.8108, 0.607, 0.8178, 0.582, 0.8178, 0.593, 0.8108, 0.593, 0.8108, 0.582, 0.8178, 0.557, 0.8178, 0.568, 0.8108, 0.568, 0.8108, 0.557, 0.8178, 0.532, 0.8178, 0.543, 0.8108, 0.543, 0.8108, 0.525, 0.8178, 0.507, 0.8178, 0.518, 0.8038, 0.518, 0.8038, 0.507, 0.8178, 0.732, 0.8178, 0.743, 0.8038, 0.743, 0.8038, 0.732, 0.1962, 0.732, 0.1962, 0.743, 0.1822, 0.743, 0.1822, 0.732, 0.5159, 0.9428, 0.382, 0.9428, 0.382, 0.9288, 0.5159, 0.9288, 0.5159, 0.3212, 0.382, 0.3212, 0.382, 0.3072, 0.5159, 0.3072, 0.382, 0.993, 0.5159, 0.993, 0.5159, 1.0, 0.382, 1.0, 0.618, 0.257, 0.5299, 0.257, 0.5299, 0.243, 0.618, 0.243, 0.618, 0.507, 0.5299, 0.507, 0.5299, 0.493, 0.618, 0.493, 0.618, 0.757, 0.5299, 0.757, 0.5299, 0.743, 0.618, 0.743, 0.6232, 0.525, 0.5316, 0.525, 0.5299, 0.518, 0.618, 0.518, 0.5426, 0.725, 0.5316, 0.725, 0.5229, 0.718, 0.5229, 0.718, 0.5229, 0.543, 0.5229, 0.543, 0.5229, 0.557, 0.5229, 0.557, 0.5229, 0.657, 0.5229, 0.657, 0.5229, 0.643, 0.5229, 0.643, 0.618, 0.732, 0.5299, 0.732, 0.5316, 0.725, 0.6232, 0.725, 0.618, 0.03199, 0.5299, 0.03199, 0.5299, 0.01801, 0.618, 0.01801, 0.618, 0.05699, 0.5299, 0.05699, 0.5299, 0.04301, 0.618, 0.04301, 0.618, 0.08199, 0.5299, 0.08199, 0.5299, 0.06801, 0.618, 0.06801, 0.618, 0.107, 0.5299, 0.107, 0.5299, 0.09301, 0.618, 0.09301, 0.618, 0.132, 0.5299, 0.132, 0.5299, 0.118, 0.618, 0.118, 0.618, 0.157, 0.5299, 0.157, 0.5299, 0.143, 0.618, 0.143, 0.618, 0.182, 0.5299, 0.182, 0.5299, 0.168, 0.618, 0.168, 0.618, 0.207, 0.5299, 0.207, 0.5299, 0.193, 0.618, 0.193, 0.618, 0.232, 0.5299, 0.232, 0.5299, 0.218, 0.618, 0.218, 0.618, 0.9428, 0.5299, 0.9428, 0.5299, 0.9288, 0.618, 0.9288, 0.618, 0.3212, 0.5299, 0.3212, 0.5299, 0.3072, 0.618, 0.3072, 0.5299, 0.257, 0.5299, 0.3072, 0.5159, 0.3072, 0.5159, 0.257, 0.5299, 0.757, 0.5299, 0.9288, 0.5159, 0.9288, 0.5159, 0.757, 0.5299, 0.207, 0.5299, 0.218, 0.5159, 0.218, 0.5159, 0.207, 0.5299, 0.182, 0.5299, 0.193, 0.5159, 0.193, 0.5159, 0.182, 0.5299, 0.157, 0.5299, 0.168, 0.5159, 0.168, 0.5159, 0.157, 0.5299, 0.132, 0.5299, 0.143, 0.5159, 0.143, 0.5159, 0.132, 0.5299, 0.107, 0.5299, 0.118, 0.5159, 0.118, 0.5159, 0.107, 0.5299, 0.08199, 0.5299, 0.09301, 0.5159, 0.09301, 0.5159, 0.08199, 0.5299, 0.05699, 0.5299, 0.06801, 0.5159, 0.06801, 0.5159, 0.05699, 0.5299, 0.03199, 0.5299, 0.04301, 0.5159, 0.04301, 0.5159, 0.03199, 0.5299, 0.006995, 0.5299, 0.01801, 0.5159, 0.01801, 0.5159, 0.006995, 0.5229, 0.707, 0.5229, 0.718, 0.5159, 0.718, 0.5159, 0.707, 0.5229, 0.682, 0.5229, 0.693, 0.5159, 0.693, 0.5159, 0.682, 0.5229, 0.657, 0.5229, 0.668, 0.5159, 0.668, 0.5159, 0.657, 0.5229, 0.632, 0.5229, 0.643, 0.5159, 0.643, 0.5159, 0.632, 0.5229, 0.607, 0.5229, 0.618, 0.5159, 0.618, 0.5159, 0.607, 0.5229, 0.582, 0.5229, 0.593, 0.5159, 0.593, 0.5159, 0.582, 0.5229, 0.557, 0.5229, 0.568, 0.5159, 0.568, 0.5159, 0.557, 0.5229, 0.532, 0.5229, 0.543, 0.5159, 0.543, 0.5159, 0.532, 0.5299, 0.507, 0.5299, 0.518, 0.5159, 0.518, 0.5159, 0.507, 0.5299, 0.9428, 0.5299, 0.993, 0.5159, 0.993, 0.5159, 0.9428, 0.5299, 0.732, 0.5299, 0.743, 0.5159, 0.743, 0.5159, 0.732, 0.5299, 0.3212, 0.5299, 0.493, 0.5159, 0.493, 0.5159, 0.3212, 0.5299, 0.232, 0.5299, 0.243, 0.5159, 0.243, 0.5159, 0.232, 0.8108, 0.557, 0.8108, 0.557, 0.8108, 0.543, 0.8108, 0.543, 0.8108, 0.607, 0.8108, 0.607, 0.8108, 0.593, 0.8108, 0.593, 0.8108, 0.568, 0.8108, 0.568, 0.8108, 0.582, 0.8108, 0.582, 0.8108, 0.657, 0.8108, 0.657, 0.8108, 0.643, 0.8108, 0.643, 0.8108, 0.618, 0.8108, 0.618, 0.8108, 0.632, 0.8108, 0.632, 0.8108, 0.707, 0.8108, 0.707, 0.8108, 0.693, 0.8108, 0.693, 0.8108, 0.668, 0.8108, 0.668, 0.8108, 0.682, 0.8108, 0.682, 0.382, 0.006995, 0.5159, 0.006995, 0.5159, 0.01801, 0.382, 0.01801])
me_cube_001.use_remesh_fix_poles = True
me_cube_001.use_remesh_preserve_attributes = False
me_cube_001.use_mirror_vertex_groups = False
me_cube_001.update()
me_cylinder_002 = bpy.data.meshes.new('Cylinder.002')
me_cylinder_002.from_pydata([(0.0, 1.0, -1.0), (0.0, 1.0, 1.0), (0.3827, 0.9239, -1.0), (0.3827, 0.9239, 1.0), (0.7071, 0.7071, -1.0), (0.7071, 0.7071, 1.0), (0.9239, 0.3827, -1.0), (0.9239, 0.3827, 1.0), (1.0, -4.371e-08, -1.0), (1.0, -4.371e-08, 1.0), (0.9239, -0.3827, -1.0), (0.9239, -0.3827, 1.0), (0.7071, -0.7071, -1.0), (0.7071, -0.7071, 1.0), (0.3827, -0.9239, -1.0), (0.3827, -0.9239, 1.0), (1.51e-07, -1.0, -1.0), (1.51e-07, -1.0, 1.0), (-0.3827, -0.9239, -1.0), (-0.3827, -0.9239, 1.0), (-0.7071, -0.7071, -1.0), (-0.7071, -0.7071, 1.0), (-0.9239, -0.3827, -1.0), (-0.9239, -0.3827, 1.0), (-1.0, 1.192e-08, -1.0), (-1.0, 1.192e-08, 1.0), (-0.9239, 0.3827, -1.0), (-0.9239, 0.3827, 1.0), (-0.7071, 0.7071, -1.0), (-0.7071, 0.7071, 1.0), (-0.3827, 0.9239, -1.0), (-0.3827, 0.9239, 1.0), (16.81, 1.0, -1.0), (16.81, 1.0, 1.0), (17.2, 0.9239, -1.0), (17.2, 0.9239, 1.0), (17.52, 0.7071, -1.0), (17.52, 0.7071, 1.0), (17.74, 0.3827, -1.0), (17.74, 0.3827, 1.0), (17.81, -4.371e-08, -1.0), (17.81, -4.371e-08, 1.0), (17.74, -0.3827, -1.0), (17.74, -0.3827, 1.0), (17.52, -0.7071, -1.0), (17.52, -0.7071, 1.0), (17.2, -0.9239, -1.0), (17.2, -0.9239, 1.0), (16.81, -1.0, -1.0), (16.81, -1.0, 1.0), (16.43, -0.9239, -1.0), (16.43, -0.9239, 1.0), (16.11, -0.7071, -1.0), (16.11, -0.7071, 1.0), (15.89, -0.3827, -1.0), (15.89, -0.3827, 1.0), (15.81, 1.192e-08, -1.0), (15.81, 1.192e-08, 1.0), (15.89, 0.3827, -1.0), (15.89, 0.3827, 1.0), (16.11, 0.7071, -1.0), (16.11, 0.7071, 1.0), (16.43, 0.9239, -1.0), (16.43, 0.9239, 1.0), (16.81, -43.05, -1.0), (16.81, -43.05, 1.0), (17.2, -43.13, -1.0), (17.2, -43.13, 1.0), (17.52, -43.34, -1.0), (17.52, -43.34, 1.0), (17.74, -43.67, -1.0), (17.74, -43.67, 1.0), (17.81, -44.05, -1.0), (17.81, -44.05, 1.0), (17.74, -44.43, -1.0), (17.74, -44.43, 1.0), (17.52, -44.76, -1.0), (17.52, -44.76, 1.0), (17.2, -44.97, -1.0), (17.2, -44.97, 1.0), (16.81, -45.05, -1.0), (16.81, -45.05, 1.0), (16.43, -44.97, -1.0), (16.43, -44.97, 1.0), (16.11, -44.76, -1.0), (16.11, -44.76, 1.0), (15.89, -44.43, -1.0), (15.89, -44.43, 1.0), (15.81, -44.05, -1.0), (15.81, -44.05, 1.0), (15.89, -43.67, -1.0), (15.89, -43.67, 1.0), (16.11, -43.34, -1.0), (16.11, -43.34, 1.0), (16.43, -43.13, -1.0), (16.43, -43.13, 1.0), (9.537e-07, -43.05, -1.0), (9.537e-07, -43.05, 1.0), (0.3827, -43.13, -1.0), (0.3827, -43.13, 1.0), (0.7071, -43.34, -1.0), (0.7071, -43.34, 1.0), (0.9239, -43.67, -1.0), (0.9239, -43.67, 1.0), (1.0, -44.05, -1.0), (1.0, -44.05, 1.0), (0.9239, -44.43, -1.0), (0.9239, -44.43, 1.0), (0.7071, -44.76, -1.0), (0.7071, -44.76, 1.0), (0.3827, -44.97, -1.0), (0.3827, -44.97, 1.0), (1.105e-06, -45.05, -1.0), (1.105e-06, -45.05, 1.0), (-0.3827, -44.97, -1.0), (-0.3827, -44.97, 1.0), (-0.7071, -44.76, -1.0), (-0.7071, -44.76, 1.0), (-0.9239, -44.43, -1.0), (-0.9239, -44.43, 1.0), (-1.0, -44.05, -1.0), (-1.0, -44.05, 1.0), (-0.9239, -43.67, -1.0), (-0.9239, -43.67, 1.0), (-0.7071, -43.34, -1.0), (-0.7071, -43.34, 1.0), (-0.3827, -43.13, -1.0), (-0.3827, -43.13, 1.0)], [], [(0, 1, 3, 2), (2, 3, 5, 4), (4, 5, 7, 6), (6, 7, 9, 8), (8, 9, 11, 10), (10, 11, 13, 12), (12, 13, 15, 14), (14, 15, 17, 16), (16, 17, 19, 18), (18, 19, 21, 20), (20, 21, 23, 22), (22, 23, 25, 24), (24, 25, 27, 26), (26, 27, 29, 28), (3, 1, 31, 29, 27, 25, 23, 21, 19, 17, 15, 13, 11, 9, 7, 5), (28, 29, 31, 30), (30, 31, 1, 0), (0, 2, 4, 6, 8, 10, 12, 14, 16, 18, 20, 22, 24, 26, 28, 30), (32, 33, 35, 34), (34, 35, 37, 36), (36, 37, 39, 38), (38, 39, 41, 40), (40, 41, 43, 42), (42, 43, 45, 44), (44, 45, 47, 46), (46, 47, 49, 48), (48, 49, 51, 50), (50, 51, 53, 52), (52, 53, 55, 54), (54, 55, 57, 56), (56, 57, 59, 58), (58, 59, 61, 60), (35, 33, 63, 61, 59, 57, 55, 53, 51, 49, 47, 45, 43, 41, 39, 37), (60, 61, 63, 62), (62, 63, 33, 32), (32, 34, 36, 38, 40, 42, 44, 46, 48, 50, 52, 54, 56, 58, 60, 62), (64, 65, 67, 66), (66, 67, 69, 68), (68, 69, 71, 70), (70, 71, 73, 72), (72, 73, 75, 74), (74, 75, 77, 76), (76, 77, 79, 78), (78, 79, 81, 80), (80, 81, 83, 82), (82, 83, 85, 84), (84, 85, 87, 86), (86, 87, 89, 88), (88, 89, 91, 90), (90, 91, 93, 92), (67, 65, 95, 93, 91, 89, 87, 85, 83, 81, 79, 77, 75, 73, 71, 69), (92, 93, 95, 94), (94, 95, 65, 64), (64, 66, 68, 70, 72, 74, 76, 78, 80, 82, 84, 86, 88, 90, 92, 94), (96, 97, 99, 98), (98, 99, 101, 100), (100, 101, 103, 102), (102, 103, 105, 104), (104, 105, 107, 106), (106, 107, 109, 108), (108, 109, 111, 110), (110, 111, 113, 112), (112, 113, 115, 114), (114, 115, 117, 116), (116, 117, 119, 118), (118, 119, 121, 120), (120, 121, 123, 122), (122, 123, 125, 124), (99, 97, 127, 125, 123, 121, 119, 117, 115, 113, 111, 109, 107, 105, 103, 101), (124, 125, 127, 126), (126, 127, 97, 96), (96, 98, 100, 102, 104, 106, 108, 110, 112, 114, 116, 118, 120, 122, 124, 126)])
_uv = me_cylinder_002.uv_layers.new(name='UVMap')
_uv.uv.foreach_set('vector', [1.0, 0.5, 1.0, 1.0, 0.9375, 1.0, 0.9375, 0.5, 0.9375, 0.5, 0.9375, 1.0, 0.875, 1.0, 0.875, 0.5, 0.875, 0.5, 0.875, 1.0, 0.8125, 1.0, 0.8125, 0.5, 0.8125, 0.5, 0.8125, 1.0, 0.75, 1.0, 0.75, 0.5, 0.75, 0.5, 0.75, 1.0, 0.6875, 1.0, 0.6875, 0.5, 0.6875, 0.5, 0.6875, 1.0, 0.625, 1.0, 0.625, 0.5, 0.625, 0.5, 0.625, 1.0, 0.5625, 1.0, 0.5625, 0.5, 0.5625, 0.5, 0.5625, 1.0, 0.5, 1.0, 0.5, 0.5, 0.5, 0.5, 0.5, 1.0, 0.4375, 1.0, 0.4375, 0.5, 0.4375, 0.5, 0.4375, 1.0, 0.375, 1.0, 0.375, 0.5, 0.375, 0.5, 0.375, 1.0, 0.3125, 1.0, 0.3125, 0.5, 0.3125, 0.5, 0.3125, 1.0, 0.25, 1.0, 0.25, 0.5, 0.25, 0.5, 0.25, 1.0, 0.1875, 1.0, 0.1875, 0.5, 0.1875, 0.5, 0.1875, 1.0, 0.125, 1.0, 0.125, 0.5, 0.3418, 0.4717, 0.25, 0.49, 0.1582, 0.4717, 0.08029, 0.4197, 0.02827, 0.3418, 0.01, 0.25, 0.02827, 0.1582, 0.08029, 0.08029, 0.1582, 0.02827, 0.25, 0.01, 0.3418, 0.02827, 0.4197, 0.08029, 0.4717, 0.1582, 0.49, 0.25, 0.4717, 0.3418, 0.4197, 0.4197, 0.125, 0.5, 0.125, 1.0, 0.0625, 1.0, 0.0625, 0.5, 0.0625, 0.5, 0.0625, 1.0, 0.0, 1.0, 0.0, 0.5, 0.75, 0.49, 0.8418, 0.4717, 0.9197, 0.4197, 0.9717, 0.3418, 0.99, 0.25, 0.9717, 0.1582, 0.9197, 0.08029, 0.8418, 0.02827, 0.75, 0.01, 0.6582, 0.02827, 0.5803, 0.08029, 0.5283, 0.1582, 0.51, 0.25, 0.5283, 0.3418, 0.5803, 0.4197, 0.6582, 0.4717, 1.0, 0.5, 1.0, 1.0, 0.9375, 1.0, 0.9375, 0.5, 0.9375, 0.5, 0.9375, 1.0, 0.875, 1.0, 0.875, 0.5, 0.875, 0.5, 0.875, 1.0, 0.8125, 1.0, 0.8125, 0.5, 0.8125, 0.5, 0.8125, 1.0, 0.75, 1.0, 0.75, 0.5, 0.75, 0.5, 0.75, 1.0, 0.6875, 1.0, 0.6875, 0.5, 0.6875, 0.5, 0.6875, 1.0, 0.625, 1.0, 0.625, 0.5, 0.625, 0.5, 0.625, 1.0, 0.5625, 1.0, 0.5625, 0.5, 0.5625, 0.5, 0.5625, 1.0, 0.5, 1.0, 0.5, 0.5, 0.5, 0.5, 0.5, 1.0, 0.4375, 1.0, 0.4375, 0.5, 0.4375, 0.5, 0.4375, 1.0, 0.375, 1.0, 0.375, 0.5, 0.375, 0.5, 0.375, 1.0, 0.3125, 1.0, 0.3125, 0.5, 0.3125, 0.5, 0.3125, 1.0, 0.25, 1.0, 0.25, 0.5, 0.25, 0.5, 0.25, 1.0, 0.1875, 1.0, 0.1875, 0.5, 0.1875, 0.5, 0.1875, 1.0, 0.125, 1.0, 0.125, 0.5, 0.3418, 0.4717, 0.25, 0.49, 0.1582, 0.4717, 0.08029, 0.4197, 0.02827, 0.3418, 0.01, 0.25, 0.02827, 0.1582, 0.08029, 0.08029, 0.1582, 0.02827, 0.25, 0.01, 0.3418, 0.02827, 0.4197, 0.08029, 0.4717, 0.1582, 0.49, 0.25, 0.4717, 0.3418, 0.4197, 0.4197, 0.125, 0.5, 0.125, 1.0, 0.0625, 1.0, 0.0625, 0.5, 0.0625, 0.5, 0.0625, 1.0, 0.0, 1.0, 0.0, 0.5, 0.75, 0.49, 0.8418, 0.4717, 0.9197, 0.4197, 0.9717, 0.3418, 0.99, 0.25, 0.9717, 0.1582, 0.9197, 0.08029, 0.8418, 0.02827, 0.75, 0.01, 0.6582, 0.02827, 0.5803, 0.08029, 0.5283, 0.1582, 0.51, 0.25, 0.5283, 0.3418, 0.5803, 0.4197, 0.6582, 0.4717, 1.0, 0.5, 1.0, 1.0, 0.9375, 1.0, 0.9375, 0.5, 0.9375, 0.5, 0.9375, 1.0, 0.875, 1.0, 0.875, 0.5, 0.875, 0.5, 0.875, 1.0, 0.8125, 1.0, 0.8125, 0.5, 0.8125, 0.5, 0.8125, 1.0, 0.75, 1.0, 0.75, 0.5, 0.75, 0.5, 0.75, 1.0, 0.6875, 1.0, 0.6875, 0.5, 0.6875, 0.5, 0.6875, 1.0, 0.625, 1.0, 0.625, 0.5, 0.625, 0.5, 0.625, 1.0, 0.5625, 1.0, 0.5625, 0.5, 0.5625, 0.5, 0.5625, 1.0, 0.5, 1.0, 0.5, 0.5, 0.5, 0.5, 0.5, 1.0, 0.4375, 1.0, 0.4375, 0.5, 0.4375, 0.5, 0.4375, 1.0, 0.375, 1.0, 0.375, 0.5, 0.375, 0.5, 0.375, 1.0, 0.3125, 1.0, 0.3125, 0.5, 0.3125, 0.5, 0.3125, 1.0, 0.25, 1.0, 0.25, 0.5, 0.25, 0.5, 0.25, 1.0, 0.1875, 1.0, 0.1875, 0.5, 0.1875, 0.5, 0.1875, 1.0, 0.125, 1.0, 0.125, 0.5, 0.3418, 0.4717, 0.25, 0.49, 0.1582, 0.4717, 0.08029, 0.4197, 0.02827, 0.3418, 0.01, 0.25, 0.02827, 0.1582, 0.08029, 0.08029, 0.1582, 0.02827, 0.25, 0.01, 0.3418, 0.02827, 0.4197, 0.08029, 0.4717, 0.1582, 0.49, 0.25, 0.4717, 0.3418, 0.4197, 0.4197, 0.125, 0.5, 0.125, 1.0, 0.0625, 1.0, 0.0625, 0.5, 0.0625, 0.5, 0.0625, 1.0, 0.0, 1.0, 0.0, 0.5, 0.75, 0.49, 0.8418, 0.4717, 0.9197, 0.4197, 0.9717, 0.3418, 0.99, 0.25, 0.9717, 0.1582, 0.9197, 0.08029, 0.8418, 0.02827, 0.75, 0.01, 0.6582, 0.02827, 0.5803, 0.08029, 0.5283, 0.1582, 0.51, 0.25, 0.5283, 0.3418, 0.5803, 0.4197, 0.6582, 0.4717, 1.0, 0.5, 1.0, 1.0, 0.9375, 1.0, 0.9375, 0.5, 0.9375, 0.5, 0.9375, 1.0, 0.875, 1.0, 0.875, 0.5, 0.875, 0.5, 0.875, 1.0, 0.8125, 1.0, 0.8125, 0.5, 0.8125, 0.5, 0.8125, 1.0, 0.75, 1.0, 0.75, 0.5, 0.75, 0.5, 0.75, 1.0, 0.6875, 1.0, 0.6875, 0.5, 0.6875, 0.5, 0.6875, 1.0, 0.625, 1.0, 0.625, 0.5, 0.625, 0.5, 0.625, 1.0, 0.5625, 1.0, 0.5625, 0.5, 0.5625, 0.5, 0.5625, 1.0, 0.5, 1.0, 0.5, 0.5, 0.5, 0.5, 0.5, 1.0, 0.4375, 1.0, 0.4375, 0.5, 0.4375, 0.5, 0.4375, 1.0, 0.375, 1.0, 0.375, 0.5, 0.375, 0.5, 0.375, 1.0, 0.3125, 1.0, 0.3125, 0.5, 0.3125, 0.5, 0.3125, 1.0, 0.25, 1.0, 0.25, 0.5, 0.25, 0.5, 0.25, 1.0, 0.1875, 1.0, 0.1875, 0.5, 0.1875, 0.5, 0.1875, 1.0, 0.125, 1.0, 0.125, 0.5, 0.3418, 0.4717, 0.25, 0.49, 0.1582, 0.4717, 0.08029, 0.4197, 0.02827, 0.3418, 0.01, 0.25, 0.02827, 0.1582, 0.08029, 0.08029, 0.1582, 0.02827, 0.25, 0.01, 0.3418, 0.02827, 0.4197, 0.08029, 0.4717, 0.1582, 0.49, 0.25, 0.4717, 0.3418, 0.4197, 0.4197, 0.125, 0.5, 0.125, 1.0, 0.0625, 1.0, 0.0625, 0.5, 0.0625, 0.5, 0.0625, 1.0, 0.0, 1.0, 0.0, 0.5, 0.75, 0.49, 0.8418, 0.4717, 0.9197, 0.4197, 0.9717, 0.3418, 0.99, 0.25, 0.9717, 0.1582, 0.9197, 0.08029, 0.8418, 0.02827, 0.75, 0.01, 0.6582, 0.02827, 0.5803, 0.08029, 0.5283, 0.1582, 0.51, 0.25, 0.5283, 0.3418, 0.5803, 0.4197, 0.6582, 0.4717])
me_cylinder_002.use_remesh_fix_poles = True
me_cylinder_002.use_remesh_preserve_attributes = False
me_cylinder_002.use_mirror_vertex_groups = False
me_cylinder_002.update()

# ---- objects
ob_cube = bpy.data.objects.new('Cube', me_cube_001)
ob_cylinder_002 = bpy.data.objects.new('Cylinder.002', me_cylinder_002)

# ---- transforms, parenting, visibility, modifiers, constraints
ob_cube.location = (0.0, 0.0, 0.0)
ob_cube.scale = (1.302, 3.097, 0.8968)
ob_cube.lineart.crease_threshold = 0.0
_m = ob_cube.modifiers.new('Subdivision', 'SUBSURF')
_m.uv_smooth = 'PRESERVE_CORNERS'
_m.show_only_control_edges = False
ob_cylinder_002.location = (-0.9131, 2.566, -0.9918)
ob_cylinder_002.scale = (0.1133, 0.1133, 0.2322)
ob_cylinder_002.lineart.crease_threshold = 0.0

# ---- collection membership
col_collection.objects.link(ob_cube)
col_collection.objects.link(ob_cylinder_002)

# ---- scene / render settings (as saved in the file)
scene.frame_start = 1; scene.frame_end = 250; scene.frame_set(1)
scene.render.engine = 'BLENDER_EEVEE_NEXT'
scene.cycles.use_denoising = False
scene.cycles.samples = 128
scene.cycles.sampling_pattern = 'TABULATED_SOBOL'
scene.cycles.use_adaptive_sampling = False
scene.cycles.use_light_tree = False
scene.view_settings.view_transform = 'Filmic'
bpy.context.view_layer.update()

# ---- added for rendering (the .blend has no active camera and no usable light): camera, sun
cam_auto = bpy.data.cameras.new('AutoCamera')
cam_auto.lens = 50.0
cam_auto.sensor_width = 36.0
cam_auto.clip_end = 1000.0
ob_auto_camera = bpy.data.objects.new('AutoCamera', cam_auto)
scene.collection.objects.link(ob_auto_camera)
ob_auto_camera.location = (6.52132, -7.824, 5.05238)
ob_auto_camera.rotation_euler = (1.09748, -7.21219e-08, 0.694738)
scene.camera = ob_auto_camera
light_auto_sun = bpy.data.lights.new('AutoSun', 'SUN')
light_auto_sun.energy = 3.0
light_auto_sun.angle = 0.0523599
ob_auto_sun = bpy.data.objects.new('AutoSun', light_auto_sun)
scene.collection.objects.link(ob_auto_sun)
ob_auto_sun.rotation_euler = (0.872665, 0.174533, 0.523599)
bpy.context.view_layer.update()
